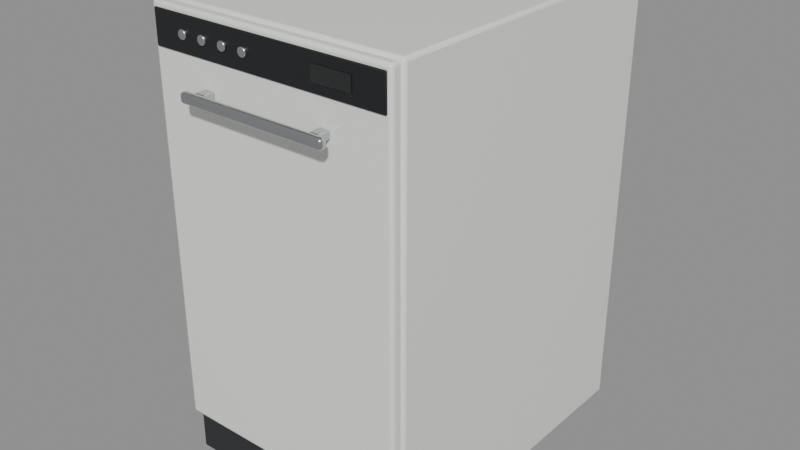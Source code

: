 # Source: lavavajillas-pequeno.blend  (saved by Blender 5.2.45; exported with 4.5.12 LTS)
import bpy
from mathutils import Matrix  # noqa: F401  (used for matrix-valued properties, if any)

bpy.ops.wm.read_factory_settings(use_empty=True)
scene = bpy.context.scene
scene.name = 'lavavajillas-pequeno'

# ---- collections
col_lavavajillas_pequeno = bpy.data.collections.new('lavavajillas-pequeno'); scene.collection.children.link(col_lavavajillas_pequeno)

# ---- materials (node trees are filled in below, after node groups)
mat_electro_blanco = bpy.data.materials.new('Electro blanco')
mat_z_calo = bpy.data.materials.new('Zócalo')
mat_negro_mate = bpy.data.materials.new('Negro mate')
mat_acero = bpy.data.materials.new('Acero')
mat_cristal_oscuro = bpy.data.materials.new('Cristal oscuro')

# ---- material node trees
mat_electro_blanco.use_nodes = True; mat_electro_blanco.node_tree.nodes.clear()
_N = mat_electro_blanco.node_tree.nodes; _L = mat_electro_blanco.node_tree.links
n0 = _N.new('ShaderNodeBsdfPrincipled'); n0.name = 'Principled BSDF'; n0.location = (-200, 100)
n0.inputs[0].default_value = (0.8879, 0.8879, 0.8632, 1.0)
n0.inputs[2].default_value = 0.3
n0.inputs[10].default_value = 0.005
n0.inputs[19].default_value = 0.5
n0.inputs[20].default_value = 0.05
n1 = _N.new('ShaderNodeOutputMaterial'); n1.name = 'Material Output'; n1.location = (200, 100)
_L.new(n0.outputs[0], n1.inputs[0])
n1.is_active_output = True
mat_z_calo.use_nodes = True; mat_z_calo.node_tree.nodes.clear()
_N = mat_z_calo.node_tree.nodes; _L = mat_z_calo.node_tree.links
n0 = _N.new('ShaderNodeBsdfPrincipled'); n0.name = 'Principled BSDF'; n0.location = (-200, 100)
n0.inputs[0].default_value = (0.02315, 0.02416, 0.02624, 1.0)
n0.inputs[2].default_value = 0.6
n0.inputs[10].default_value = 0.005
n0.inputs[20].default_value = 0.05
n1 = _N.new('ShaderNodeOutputMaterial'); n1.name = 'Material Output'; n1.location = (200, 100)
_L.new(n0.outputs[0], n1.inputs[0])
n1.is_active_output = True
mat_negro_mate.use_nodes = True; mat_negro_mate.node_tree.nodes.clear()
_N = mat_negro_mate.node_tree.nodes; _L = mat_negro_mate.node_tree.links
n0 = _N.new('ShaderNodeBsdfPrincipled'); n0.name = 'Principled BSDF'; n0.location = (-200, 100)
n0.inputs[0].default_value = (0.01161, 0.01229, 0.0137, 1.0)
n0.inputs[10].default_value = 0.005
n0.inputs[20].default_value = 0.05
n1 = _N.new('ShaderNodeOutputMaterial'); n1.name = 'Material Output'; n1.location = (200, 100)
_L.new(n0.outputs[0], n1.inputs[0])
n1.is_active_output = True
mat_acero.use_nodes = True; mat_acero.node_tree.nodes.clear()
_N = mat_acero.node_tree.nodes; _L = mat_acero.node_tree.links
n0 = _N.new('ShaderNodeBsdfPrincipled'); n0.name = 'Principled BSDF'; n0.location = (-200, 100)
n0.inputs[0].default_value = (0.5776, 0.5906, 0.6038, 1.0)
n0.inputs[1].default_value = 1.0
n0.inputs[2].default_value = 0.28
n0.inputs[10].default_value = 0.005
n0.inputs[20].default_value = 0.05
n1 = _N.new('ShaderNodeOutputMaterial'); n1.name = 'Material Output'; n1.location = (200, 100)
_L.new(n0.outputs[0], n1.inputs[0])
n1.is_active_output = True
mat_cristal_oscuro.use_nodes = True; mat_cristal_oscuro.node_tree.nodes.clear()
_N = mat_cristal_oscuro.node_tree.nodes; _L = mat_cristal_oscuro.node_tree.links
n0 = _N.new('ShaderNodeBsdfPrincipled'); n0.name = 'Principled BSDF'; n0.location = (-200, 100)
n0.inputs[0].default_value = (0.004025, 0.004777, 0.006049, 1.0)
n0.inputs[2].default_value = 0.04
n0.inputs[10].default_value = 0.005
n0.inputs[19].default_value = 1.0
n0.inputs[20].default_value = 0.05
n1 = _N.new('ShaderNodeOutputMaterial'); n1.name = 'Material Output'; n1.location = (200, 100)
_L.new(n0.outputs[0], n1.inputs[0])
n1.is_active_output = True

# ---- meshes
me_cuerpo_005 = bpy.data.meshes.new('Cuerpo.005')
me_cuerpo_005.from_pydata([(-0.225, -0.29, -0.4), (-0.225, -0.29, 0.4), (-0.225, 0.29, -0.4), (-0.225, 0.29, 0.4), (0.225, -0.29, -0.4), (0.225, -0.29, 0.4), (0.225, 0.29, -0.4), (0.225, 0.29, 0.4)], [], [(0, 1, 3, 2), (2, 3, 7, 6), (6, 7, 5, 4), (4, 5, 1, 0), (2, 6, 4, 0), (7, 3, 1, 5)])
me_cuerpo_005.polygons.foreach_set('use_smooth', [True] * 6)
_k = set([(0, 1), (0, 2), (0, 4), (1, 3), (1, 5), (2, 3), (2, 6), (3, 7), (4, 5), (4, 6), (5, 7), (6, 7)])
me_cuerpo_005.attributes.new('sharp_edge', 'BOOLEAN', 'EDGE').data.foreach_set('value', [ (min(e.vertices), max(e.vertices)) in _k for e in me_cuerpo_005.edges])
me_cuerpo_005.materials.append(mat_electro_blanco)
me_cuerpo_005.update()
me_z_calo_003 = bpy.data.meshes.new('Zócalo.003')
me_z_calo_003.from_pydata([(-0.22, -0.01, -0.038), (-0.22, -0.01, 0.038), (-0.22, 0.01, -0.038), (-0.22, 0.01, 0.038), (0.22, -0.01, -0.038), (0.22, -0.01, 0.038), (0.22, 0.01, -0.038), (0.22, 0.01, 0.038)], [], [(0, 1, 3, 2), (2, 3, 7, 6), (6, 7, 5, 4), (4, 5, 1, 0), (2, 6, 4, 0), (7, 3, 1, 5)])
me_z_calo_003.polygons.foreach_set('use_smooth', [True] * 6)
_k = set([(0, 1), (0, 2), (0, 4), (1, 3), (1, 5), (2, 3), (2, 6), (3, 7), (4, 5), (4, 6), (5, 7), (6, 7)])
me_z_calo_003.attributes.new('sharp_edge', 'BOOLEAN', 'EDGE').data.foreach_set('value', [ (min(e.vertices), max(e.vertices)) in _k for e in me_z_calo_003.edges])
me_z_calo_003.materials.append(mat_z_calo)
me_z_calo_003.update()
me_puerta_001 = bpy.data.meshes.new('Puerta.001')
me_puerta_001.from_pydata([(-0.222, -0.01, -0.357), (-0.222, -0.01, 0.357), (-0.222, 0.01, -0.357), (-0.222, 0.01, 0.357), (0.222, -0.01, -0.357), (0.222, -0.01, 0.357), (0.222, 0.01, -0.357), (0.222, 0.01, 0.357)], [], [(0, 1, 3, 2), (2, 3, 7, 6), (6, 7, 5, 4), (4, 5, 1, 0), (2, 6, 4, 0), (7, 3, 1, 5)])
me_puerta_001.polygons.foreach_set('use_smooth', [True] * 6)
_k = set([(0, 1), (0, 2), (0, 4), (1, 3), (1, 5), (2, 3), (2, 6), (3, 7), (4, 5), (4, 6), (5, 7), (6, 7)])
me_puerta_001.attributes.new('sharp_edge', 'BOOLEAN', 'EDGE').data.foreach_set('value', [ (min(e.vertices), max(e.vertices)) in _k for e in me_puerta_001.edges])
me_puerta_001.materials.append(mat_electro_blanco)
me_puerta_001.update()
me_panel_mandos_003 = bpy.data.meshes.new('Panel mandos.003')
me_panel_mandos_003.from_pydata([(-0.215, -0.002, -0.029), (-0.215, -0.002, 0.029), (-0.215, 0.002, -0.029), (-0.215, 0.002, 0.029), (0.215, -0.002, -0.029), (0.215, -0.002, 0.029), (0.215, 0.002, -0.029), (0.215, 0.002, 0.029)], [], [(0, 1, 3, 2), (2, 3, 7, 6), (6, 7, 5, 4), (4, 5, 1, 0), (2, 6, 4, 0), (7, 3, 1, 5)])
me_panel_mandos_003.polygons.foreach_set('use_smooth', [True] * 6)
_k = set([(0, 1), (0, 2), (0, 4), (1, 3), (1, 5), (2, 3), (2, 6), (3, 7), (4, 5), (4, 6), (5, 7), (6, 7)])
me_panel_mandos_003.attributes.new('sharp_edge', 'BOOLEAN', 'EDGE').data.foreach_set('value', [ (min(e.vertices), max(e.vertices)) in _k for e in me_panel_mandos_003.edges])
me_panel_mandos_003.materials.append(mat_negro_mate)
me_panel_mandos_003.update()
me_bot_n_010 = bpy.data.meshes.new('Botón.010')
me_bot_n_010.from_pydata([(0.0, 0.008, -0.003), (0.0, 0.008, 0.003), (0.002071, 0.007727, -0.003), (0.002071, 0.007727, 0.003), (0.004, 0.006928, -0.003), (0.004, 0.006928, 0.003), (0.005657, 0.005657, -0.003), (0.005657, 0.005657, 0.003), (0.006928, 0.004, -0.003), (0.006928, 0.004, 0.003), (0.007727, 0.002071, -0.003), (0.007727, 0.002071, 0.003), (0.008, 0.0, -0.003), (0.008, 0.0, 0.003), (0.007727, -0.002071, -0.003), (0.007727, -0.002071, 0.003), (0.006928, -0.004, -0.003), (0.006928, -0.004, 0.003), (0.005657, -0.005657, -0.003), (0.005657, -0.005657, 0.003), (0.004, -0.006928, -0.003), (0.004, -0.006928, 0.003), (0.002071, -0.007727, -0.003), (0.002071, -0.007727, 0.003), (0.0, -0.008, -0.003), (0.0, -0.008, 0.003), (-0.002071, -0.007727, -0.003), (-0.002071, -0.007727, 0.003), (-0.004, -0.006928, -0.003), (-0.004, -0.006928, 0.003), (-0.005657, -0.005657, -0.003), (-0.005657, -0.005657, 0.003), (-0.006928, -0.004, -0.003), (-0.006928, -0.004, 0.003), (-0.007727, -0.002071, -0.003), (-0.007727, -0.002071, 0.003), (-0.008, 0.0, -0.003), (-0.008, 0.0, 0.003), (-0.007727, 0.002071, -0.003), (-0.007727, 0.002071, 0.003), (-0.006928, 0.004, -0.003), (-0.006928, 0.004, 0.003), (-0.005657, 0.005657, -0.003), (-0.005657, 0.005657, 0.003), (-0.004, 0.006928, -0.003), (-0.004, 0.006928, 0.003), (-0.002071, 0.007727, -0.003), (-0.002071, 0.007727, 0.003)], [], [(0, 1, 3, 2), (2, 3, 5, 4), (4, 5, 7, 6), (6, 7, 9, 8), (8, 9, 11, 10), (10, 11, 13, 12), (12, 13, 15, 14), (14, 15, 17, 16), (16, 17, 19, 18), (18, 19, 21, 20), (20, 21, 23, 22), (22, 23, 25, 24), (24, 25, 27, 26), (26, 27, 29, 28), (28, 29, 31, 30), (30, 31, 33, 32), (32, 33, 35, 34), (34, 35, 37, 36), (36, 37, 39, 38), (38, 39, 41, 40), (40, 41, 43, 42), (42, 43, 45, 44), (3, 1, 47, 45, 43, 41, 39, 37, 35, 33, 31, 29, 27, 25, 23, 21, 19, 17, 15, 13, 11, 9, 7, 5), (44, 45, 47, 46), (46, 47, 1, 0), (0, 2, 4, 6, 8, 10, 12, 14, 16, 18, 20, 22, 24, 26, 28, 30, 32, 34, 36, 38, 40, 42, 44, 46)])
me_bot_n_010.polygons.foreach_set('use_smooth', [True] * 26)
me_bot_n_010.materials.append(mat_acero)
me_bot_n_010.update()
me_bot_n_011 = bpy.data.meshes.new('Botón.011')
me_bot_n_011.from_pydata([(0.0, 0.008, -0.003), (0.0, 0.008, 0.003), (0.002071, 0.007727, -0.003), (0.002071, 0.007727, 0.003), (0.004, 0.006928, -0.003), (0.004, 0.006928, 0.003), (0.005657, 0.005657, -0.003), (0.005657, 0.005657, 0.003), (0.006928, 0.004, -0.003), (0.006928, 0.004, 0.003), (0.007727, 0.002071, -0.003), (0.007727, 0.002071, 0.003), (0.008, 0.0, -0.003), (0.008, 0.0, 0.003), (0.007727, -0.002071, -0.003), (0.007727, -0.002071, 0.003), (0.006928, -0.004, -0.003), (0.006928, -0.004, 0.003), (0.005657, -0.005657, -0.003), (0.005657, -0.005657, 0.003), (0.004, -0.006928, -0.003), (0.004, -0.006928, 0.003), (0.002071, -0.007727, -0.003), (0.002071, -0.007727, 0.003), (0.0, -0.008, -0.003), (0.0, -0.008, 0.003), (-0.002071, -0.007727, -0.003), (-0.002071, -0.007727, 0.003), (-0.004, -0.006928, -0.003), (-0.004, -0.006928, 0.003), (-0.005657, -0.005657, -0.003), (-0.005657, -0.005657, 0.003), (-0.006928, -0.004, -0.003), (-0.006928, -0.004, 0.003), (-0.007727, -0.002071, -0.003), (-0.007727, -0.002071, 0.003), (-0.008, 0.0, -0.003), (-0.008, 0.0, 0.003), (-0.007727, 0.002071, -0.003), (-0.007727, 0.002071, 0.003), (-0.006928, 0.004, -0.003), (-0.006928, 0.004, 0.003), (-0.005657, 0.005657, -0.003), (-0.005657, 0.005657, 0.003), (-0.004, 0.006928, -0.003), (-0.004, 0.006928, 0.003), (-0.002071, 0.007727, -0.003), (-0.002071, 0.007727, 0.003)], [], [(0, 1, 3, 2), (2, 3, 5, 4), (4, 5, 7, 6), (6, 7, 9, 8), (8, 9, 11, 10), (10, 11, 13, 12), (12, 13, 15, 14), (14, 15, 17, 16), (16, 17, 19, 18), (18, 19, 21, 20), (20, 21, 23, 22), (22, 23, 25, 24), (24, 25, 27, 26), (26, 27, 29, 28), (28, 29, 31, 30), (30, 31, 33, 32), (32, 33, 35, 34), (34, 35, 37, 36), (36, 37, 39, 38), (38, 39, 41, 40), (40, 41, 43, 42), (42, 43, 45, 44), (3, 1, 47, 45, 43, 41, 39, 37, 35, 33, 31, 29, 27, 25, 23, 21, 19, 17, 15, 13, 11, 9, 7, 5), (44, 45, 47, 46), (46, 47, 1, 0), (0, 2, 4, 6, 8, 10, 12, 14, 16, 18, 20, 22, 24, 26, 28, 30, 32, 34, 36, 38, 40, 42, 44, 46)])
me_bot_n_011.polygons.foreach_set('use_smooth', [True] * 26)
me_bot_n_011.materials.append(mat_acero)
me_bot_n_011.update()
me_bot_n_012 = bpy.data.meshes.new('Botón.012')
me_bot_n_012.from_pydata([(0.0, 0.008, -0.003), (0.0, 0.008, 0.003), (0.002071, 0.007727, -0.003), (0.002071, 0.007727, 0.003), (0.004, 0.006928, -0.003), (0.004, 0.006928, 0.003), (0.005657, 0.005657, -0.003), (0.005657, 0.005657, 0.003), (0.006928, 0.004, -0.003), (0.006928, 0.004, 0.003), (0.007727, 0.002071, -0.003), (0.007727, 0.002071, 0.003), (0.008, 0.0, -0.003), (0.008, 0.0, 0.003), (0.007727, -0.002071, -0.003), (0.007727, -0.002071, 0.003), (0.006928, -0.004, -0.003), (0.006928, -0.004, 0.003), (0.005657, -0.005657, -0.003), (0.005657, -0.005657, 0.003), (0.004, -0.006928, -0.003), (0.004, -0.006928, 0.003), (0.002071, -0.007727, -0.003), (0.002071, -0.007727, 0.003), (0.0, -0.008, -0.003), (0.0, -0.008, 0.003), (-0.002071, -0.007727, -0.003), (-0.002071, -0.007727, 0.003), (-0.004, -0.006928, -0.003), (-0.004, -0.006928, 0.003), (-0.005657, -0.005657, -0.003), (-0.005657, -0.005657, 0.003), (-0.006928, -0.004, -0.003), (-0.006928, -0.004, 0.003), (-0.007727, -0.002071, -0.003), (-0.007727, -0.002071, 0.003), (-0.008, 0.0, -0.003), (-0.008, 0.0, 0.003), (-0.007727, 0.002071, -0.003), (-0.007727, 0.002071, 0.003), (-0.006928, 0.004, -0.003), (-0.006928, 0.004, 0.003), (-0.005657, 0.005657, -0.003), (-0.005657, 0.005657, 0.003), (-0.004, 0.006928, -0.003), (-0.004, 0.006928, 0.003), (-0.002071, 0.007727, -0.003), (-0.002071, 0.007727, 0.003)], [], [(0, 1, 3, 2), (2, 3, 5, 4), (4, 5, 7, 6), (6, 7, 9, 8), (8, 9, 11, 10), (10, 11, 13, 12), (12, 13, 15, 14), (14, 15, 17, 16), (16, 17, 19, 18), (18, 19, 21, 20), (20, 21, 23, 22), (22, 23, 25, 24), (24, 25, 27, 26), (26, 27, 29, 28), (28, 29, 31, 30), (30, 31, 33, 32), (32, 33, 35, 34), (34, 35, 37, 36), (36, 37, 39, 38), (38, 39, 41, 40), (40, 41, 43, 42), (42, 43, 45, 44), (3, 1, 47, 45, 43, 41, 39, 37, 35, 33, 31, 29, 27, 25, 23, 21, 19, 17, 15, 13, 11, 9, 7, 5), (44, 45, 47, 46), (46, 47, 1, 0), (0, 2, 4, 6, 8, 10, 12, 14, 16, 18, 20, 22, 24, 26, 28, 30, 32, 34, 36, 38, 40, 42, 44, 46)])
me_bot_n_012.polygons.foreach_set('use_smooth', [True] * 26)
me_bot_n_012.materials.append(mat_acero)
me_bot_n_012.update()
me_bot_n_013 = bpy.data.meshes.new('Botón.013')
me_bot_n_013.from_pydata([(0.0, 0.008, -0.003), (0.0, 0.008, 0.003), (0.002071, 0.007727, -0.003), (0.002071, 0.007727, 0.003), (0.004, 0.006928, -0.003), (0.004, 0.006928, 0.003), (0.005657, 0.005657, -0.003), (0.005657, 0.005657, 0.003), (0.006928, 0.004, -0.003), (0.006928, 0.004, 0.003), (0.007727, 0.002071, -0.003), (0.007727, 0.002071, 0.003), (0.008, 0.0, -0.003), (0.008, 0.0, 0.003), (0.007727, -0.002071, -0.003), (0.007727, -0.002071, 0.003), (0.006928, -0.004, -0.003), (0.006928, -0.004, 0.003), (0.005657, -0.005657, -0.003), (0.005657, -0.005657, 0.003), (0.004, -0.006928, -0.003), (0.004, -0.006928, 0.003), (0.002071, -0.007727, -0.003), (0.002071, -0.007727, 0.003), (0.0, -0.008, -0.003), (0.0, -0.008, 0.003), (-0.002071, -0.007727, -0.003), (-0.002071, -0.007727, 0.003), (-0.004, -0.006928, -0.003), (-0.004, -0.006928, 0.003), (-0.005657, -0.005657, -0.003), (-0.005657, -0.005657, 0.003), (-0.006928, -0.004, -0.003), (-0.006928, -0.004, 0.003), (-0.007727, -0.002071, -0.003), (-0.007727, -0.002071, 0.003), (-0.008, 0.0, -0.003), (-0.008, 0.0, 0.003), (-0.007727, 0.002071, -0.003), (-0.007727, 0.002071, 0.003), (-0.006928, 0.004, -0.003), (-0.006928, 0.004, 0.003), (-0.005657, 0.005657, -0.003), (-0.005657, 0.005657, 0.003), (-0.004, 0.006928, -0.003), (-0.004, 0.006928, 0.003), (-0.002071, 0.007727, -0.003), (-0.002071, 0.007727, 0.003)], [], [(0, 1, 3, 2), (2, 3, 5, 4), (4, 5, 7, 6), (6, 7, 9, 8), (8, 9, 11, 10), (10, 11, 13, 12), (12, 13, 15, 14), (14, 15, 17, 16), (16, 17, 19, 18), (18, 19, 21, 20), (20, 21, 23, 22), (22, 23, 25, 24), (24, 25, 27, 26), (26, 27, 29, 28), (28, 29, 31, 30), (30, 31, 33, 32), (32, 33, 35, 34), (34, 35, 37, 36), (36, 37, 39, 38), (38, 39, 41, 40), (40, 41, 43, 42), (42, 43, 45, 44), (3, 1, 47, 45, 43, 41, 39, 37, 35, 33, 31, 29, 27, 25, 23, 21, 19, 17, 15, 13, 11, 9, 7, 5), (44, 45, 47, 46), (46, 47, 1, 0), (0, 2, 4, 6, 8, 10, 12, 14, 16, 18, 20, 22, 24, 26, 28, 30, 32, 34, 36, 38, 40, 42, 44, 46)])
me_bot_n_013.polygons.foreach_set('use_smooth', [True] * 26)
me_bot_n_013.materials.append(mat_acero)
me_bot_n_013.update()
me_pantalla_003 = bpy.data.meshes.new('Pantalla.003')
me_pantalla_003.from_pydata([(-0.035, -0.0015, -0.0125), (-0.035, -0.0015, 0.0125), (-0.035, 0.0015, -0.0125), (-0.035, 0.0015, 0.0125), (0.035, -0.0015, -0.0125), (0.035, -0.0015, 0.0125), (0.035, 0.0015, -0.0125), (0.035, 0.0015, 0.0125)], [], [(0, 1, 3, 2), (2, 3, 7, 6), (6, 7, 5, 4), (4, 5, 1, 0), (2, 6, 4, 0), (7, 3, 1, 5)])
me_pantalla_003.polygons.foreach_set('use_smooth', [True] * 6)
_k = set([(0, 1), (0, 2), (0, 4), (1, 3), (1, 5), (2, 3), (2, 6), (3, 7), (4, 5), (4, 6), (5, 7), (6, 7)])
me_pantalla_003.attributes.new('sharp_edge', 'BOOLEAN', 'EDGE').data.foreach_set('value', [ (min(e.vertices), max(e.vertices)) in _k for e in me_pantalla_003.edges])
me_pantalla_003.materials.append(mat_cristal_oscuro)
me_pantalla_003.update()
me_tirador_005 = bpy.data.meshes.new('Tirador.005')
me_tirador_005.from_pydata([(-0.135, -0.007, -0.009), (-0.135, -0.007, 0.009), (-0.135, 0.007, -0.009), (-0.135, 0.007, 0.009), (0.135, -0.007, -0.009), (0.135, -0.007, 0.009), (0.135, 0.007, -0.009), (0.135, 0.007, 0.009)], [], [(0, 1, 3, 2), (2, 3, 7, 6), (6, 7, 5, 4), (4, 5, 1, 0), (2, 6, 4, 0), (7, 3, 1, 5)])
me_tirador_005.polygons.foreach_set('use_smooth', [True] * 6)
_k = set([(0, 1), (0, 2), (0, 4), (1, 3), (1, 5), (2, 3), (2, 6), (3, 7), (4, 5), (4, 6), (5, 7), (6, 7)])
me_tirador_005.attributes.new('sharp_edge', 'BOOLEAN', 'EDGE').data.foreach_set('value', [ (min(e.vertices), max(e.vertices)) in _k for e in me_tirador_005.edges])
me_tirador_005.materials.append(mat_acero)
me_tirador_005.update()
me_soporte_010 = bpy.data.meshes.new('Soporte.010')
me_soporte_010.from_pydata([(-0.009, -0.012, -0.007), (-0.009, -0.012, 0.007), (-0.009, 0.012, -0.007), (-0.009, 0.012, 0.007), (0.009, -0.012, -0.007), (0.009, -0.012, 0.007), (0.009, 0.012, -0.007), (0.009, 0.012, 0.007)], [], [(0, 1, 3, 2), (2, 3, 7, 6), (6, 7, 5, 4), (4, 5, 1, 0), (2, 6, 4, 0), (7, 3, 1, 5)])
me_soporte_010.polygons.foreach_set('use_smooth', [True] * 6)
_k = set([(0, 1), (0, 2), (0, 4), (1, 3), (1, 5), (2, 3), (2, 6), (3, 7), (4, 5), (4, 6), (5, 7), (6, 7)])
me_soporte_010.attributes.new('sharp_edge', 'BOOLEAN', 'EDGE').data.foreach_set('value', [ (min(e.vertices), max(e.vertices)) in _k for e in me_soporte_010.edges])
me_soporte_010.materials.append(mat_acero)
me_soporte_010.update()
me_soporte_011 = bpy.data.meshes.new('Soporte.011')
me_soporte_011.from_pydata([(-0.009, -0.012, -0.007), (-0.009, -0.012, 0.007), (-0.009, 0.012, -0.007), (-0.009, 0.012, 0.007), (0.009, -0.012, -0.007), (0.009, -0.012, 0.007), (0.009, 0.012, -0.007), (0.009, 0.012, 0.007)], [], [(0, 1, 3, 2), (2, 3, 7, 6), (6, 7, 5, 4), (4, 5, 1, 0), (2, 6, 4, 0), (7, 3, 1, 5)])
me_soporte_011.polygons.foreach_set('use_smooth', [True] * 6)
_k = set([(0, 1), (0, 2), (0, 4), (1, 3), (1, 5), (2, 3), (2, 6), (3, 7), (4, 5), (4, 6), (5, 7), (6, 7)])
me_soporte_011.attributes.new('sharp_edge', 'BOOLEAN', 'EDGE').data.foreach_set('value', [ (min(e.vertices), max(e.vertices)) in _k for e in me_soporte_011.edges])
me_soporte_011.materials.append(mat_acero)
me_soporte_011.update()

# ---- objects
ob_cuerpo_005 = bpy.data.objects.new('Cuerpo.005', me_cuerpo_005)
ob_z_calo_003 = bpy.data.objects.new('Zócalo.003', me_z_calo_003)
ob_puerta_001 = bpy.data.objects.new('Puerta.001', me_puerta_001)
ob_panel_mandos_003 = bpy.data.objects.new('Panel mandos.003', me_panel_mandos_003)
ob_bot_n_010 = bpy.data.objects.new('Botón.010', me_bot_n_010)
ob_bot_n_011 = bpy.data.objects.new('Botón.011', me_bot_n_011)
ob_bot_n_012 = bpy.data.objects.new('Botón.012', me_bot_n_012)
ob_bot_n_013 = bpy.data.objects.new('Botón.013', me_bot_n_013)
ob_pantalla_003 = bpy.data.objects.new('Pantalla.003', me_pantalla_003)
ob_tirador_005 = bpy.data.objects.new('Tirador.005', me_tirador_005)
ob_soporte_010 = bpy.data.objects.new('Soporte.010', me_soporte_010)
ob_soporte_011 = bpy.data.objects.new('Soporte.011', me_soporte_011)

# ---- transforms, parenting, visibility, modifiers, constraints
ob_cuerpo_005.location = (0.0, 0.0285, 0.4)
_m = ob_cuerpo_005.modifiers.new('Bisel', 'BEVEL')
_m.width = 0.006
_m.width_pct = 0.006
_m.segments = 3
ob_z_calo_003.location = (0.0, -0.2555, 0.04)
_m = ob_z_calo_003.modifiers.new('Bisel', 'BEVEL')
_m.width = 0.002
_m.width_pct = 0.002
_m.segments = 3
ob_puerta_001.location = (0.0, -0.2715, 0.44)
_m = ob_puerta_001.modifiers.new('Bisel', 'BEVEL')
_m.width = 0.006
_m.width_pct = 0.006
_m.segments = 4
ob_panel_mandos_003.location = (0.0, -0.2825, 0.759)
_m = ob_panel_mandos_003.modifiers.new('Bisel', 'BEVEL')
_m.width = 0.002
_m.width_pct = 0.002
_m.segments = 3
ob_bot_n_010.location = (-0.155, -0.2855, 0.759)
ob_bot_n_010.rotation_euler = (1.571, 0.0, 0.0)
_m = ob_bot_n_010.modifiers.new('Bisel', 'BEVEL')
_m.width = 0.002
_m.width_pct = 0.002
_m.segments = 2
ob_bot_n_011.location = (-0.115, -0.2855, 0.759)
ob_bot_n_011.rotation_euler = (1.571, 0.0, 0.0)
_m = ob_bot_n_011.modifiers.new('Bisel', 'BEVEL')
_m.width = 0.002
_m.width_pct = 0.002
_m.segments = 2
ob_bot_n_012.location = (-0.075, -0.2855, 0.759)
ob_bot_n_012.rotation_euler = (1.571, 0.0, 0.0)
_m = ob_bot_n_012.modifiers.new('Bisel', 'BEVEL')
_m.width = 0.002
_m.width_pct = 0.002
_m.segments = 2
ob_bot_n_013.location = (-0.035, -0.2855, 0.759)
ob_bot_n_013.rotation_euler = (1.571, 0.0, 0.0)
_m = ob_bot_n_013.modifiers.new('Bisel', 'BEVEL')
_m.width = 0.002
_m.width_pct = 0.002
_m.segments = 2
ob_pantalla_003.location = (0.125, -0.2845, 0.759)
_m = ob_pantalla_003.modifiers.new('Bisel', 'BEVEL')
_m.width = 0.001
_m.width_pct = 0.001
_m.segments = 3
ob_tirador_005.location = (0.0, -0.3115, 0.68)
_m = ob_tirador_005.modifiers.new('Bisel', 'BEVEL')
_m.width = 0.006
_m.width_pct = 0.006
_m.segments = 4
ob_soporte_010.location = (-0.11, -0.2935, 0.68)
_m = ob_soporte_010.modifiers.new('Bisel', 'BEVEL')
_m.width = 0.003
_m.width_pct = 0.003
_m.segments = 3
ob_soporte_011.location = (0.11, -0.2935, 0.68)
_m = ob_soporte_011.modifiers.new('Bisel', 'BEVEL')
_m.width = 0.003
_m.width_pct = 0.003
_m.segments = 3

# ---- collection membership
col_lavavajillas_pequeno.objects.link(ob_cuerpo_005)
col_lavavajillas_pequeno.objects.link(ob_z_calo_003)
col_lavavajillas_pequeno.objects.link(ob_puerta_001)
col_lavavajillas_pequeno.objects.link(ob_panel_mandos_003)
col_lavavajillas_pequeno.objects.link(ob_bot_n_010)
col_lavavajillas_pequeno.objects.link(ob_bot_n_011)
col_lavavajillas_pequeno.objects.link(ob_bot_n_012)
col_lavavajillas_pequeno.objects.link(ob_bot_n_013)
col_lavavajillas_pequeno.objects.link(ob_pantalla_003)
col_lavavajillas_pequeno.objects.link(ob_tirador_005)
col_lavavajillas_pequeno.objects.link(ob_soporte_010)
col_lavavajillas_pequeno.objects.link(ob_soporte_011)

# ---- scene / render settings (as saved in the file)
scene.frame_start = 1; scene.frame_end = 250; scene.frame_set(1)
scene.render.engine = 'BLENDER_EEVEE_NEXT'
scene.render.image_settings.exr_codec = 'NONE'
scene.render.use_bake_clear = False
scene.render.bake_margin = 0
scene.render.bake_bias = 0.0
scene.render.bake_samples = 0
scene.render.simplify_subdivision_render = 0
scene.render.simplify_child_particles_render = 0.0
scene.render.compositor_device = 'GPU'
scene.eevee.use_volume_custom_range = False
scene.eevee.gtao_distance = 0.0
scene.eevee.use_fast_gi = False
scene.eevee.fast_gi_thickness_near = 0.1
scene.eevee.fast_gi_thickness_far = 0.0
scene.eevee.ray_tracing_options.screen_trace_thickness = 0.1
bpy.context.view_layer.update()

# ---- added for rendering (the .blend has no active camera and no usable light): camera, sun + grey world if the file has none
cam_auto = bpy.data.cameras.new('AutoCamera')
cam_auto.lens = 50.0
cam_auto.sensor_width = 36.0
cam_auto.clip_end = 1000.0
ob_auto_camera = bpy.data.objects.new('AutoCamera', cam_auto)
scene.collection.objects.link(ob_auto_camera)
ob_auto_camera.location = (1.03372, -1.24046, 1.22697)
ob_auto_camera.rotation_euler = (1.09748, -7.21219e-08, 0.694738)
scene.camera = ob_auto_camera
light_auto_sun = bpy.data.lights.new('AutoSun', 'SUN')
light_auto_sun.energy = 3.0
light_auto_sun.angle = 0.0523599
ob_auto_sun = bpy.data.objects.new('AutoSun', light_auto_sun)
scene.collection.objects.link(ob_auto_sun)
ob_auto_sun.rotation_euler = (0.872665, 0.174533, 0.523599)
if scene.world is None:
    world_auto = bpy.data.worlds.new('AutoWorld')
    world_auto.color = (0.3, 0.3, 0.3)
    scene.world = world_auto
bpy.context.view_layer.update()
